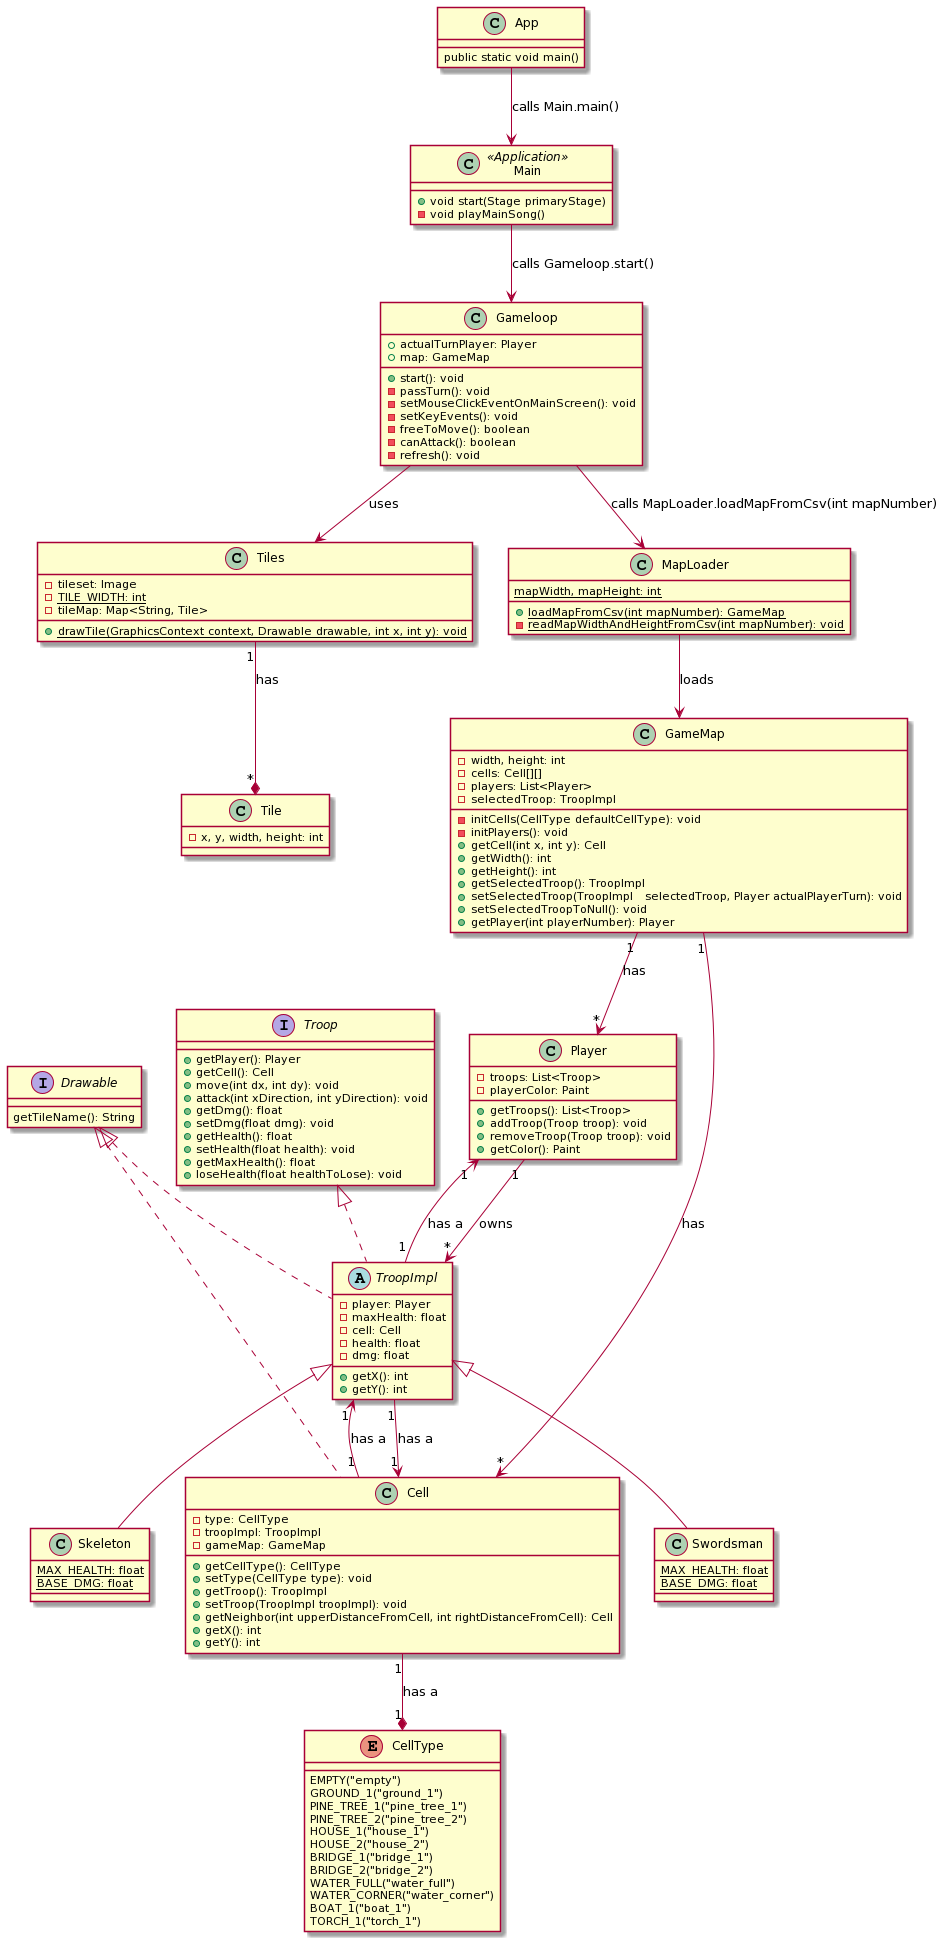

The diagram above was rendered by PlantUML. Its source (embedded in the PNG):
@startuml
class App {
public static void main()
}

App --> Main: calls Main.main()
class Main <<Application>> {
+ void start(Stage primaryStage)
- void playMainSong()
}

Main --> Gameloop: calls Gameloop.start()
Gameloop --> Tiles: uses
Gameloop --> MapLoader: calls MapLoader.loadMapFromCsv(int mapNumber)
class Gameloop {
+actualTurnPlayer: Player
+map: GameMap
+start(): void
-passTurn(): void
-setMouseClickEventOnMainScreen(): void
-setKeyEvents(): void
-freeToMove(): boolean
-canAttack(): boolean
-refresh(): void
}

Player "1" --> "*" TroopImpl: owns
class Player {
-troops: List<Troop>
-playerColor: Paint
+getTroops(): List<Troop>
+addTroop(Troop troop): void
+removeTroop(Troop troop): void
+getColor(): Paint
}

interface Drawable {
getTileName(): String
}

Cell "1" --* "1" CellType: has a
Cell "1" --> "1" TroopImpl: has a
class Cell implements Drawable {
-type: CellType
-troopImpl: TroopImpl
-gameMap: GameMap
+getCellType(): CellType
+setType(CellType type): void
+getTroop(): TroopImpl
+setTroop(TroopImpl troopImpl): void
+getNeighbor(int upperDistanceFromCell, int rightDistanceFromCell): Cell
+getX(): int
+getY(): int
}

enum CellType {
EMPTY("empty")
GROUND_1("ground_1")
PINE_TREE_1("pine_tree_1")
PINE_TREE_2("pine_tree_2")
HOUSE_1("house_1")
HOUSE_2("house_2")
BRIDGE_1("bridge_1")
BRIDGE_2("bridge_2")
WATER_FULL("water_full")
WATER_CORNER("water_corner")
BOAT_1("boat_1")
TORCH_1("torch_1")
}

Tiles "1" --* "*" Tile: has
class Tiles {
-tileset: Image
-{static} TILE_WIDTH: int
-tileMap: Map<String, Tile>
+{static} drawTile(GraphicsContext context, Drawable drawable, int x, int y): void
}

class Tile {
-x, y, width, height: int
}

GameMap "1" --> "*" Cell: has
GameMap "1" --> "*" Player: has
class GameMap {
-width, height: int
-cells: Cell[][]
-players: List<Player>
-selectedTroop: TroopImpl
-initCells(CellType defaultCellType): void
-initPlayers(): void
+getCell(int x, int y): Cell
+getWidth(): int
+getHeight(): int
+getSelectedTroop(): TroopImpl
+setSelectedTroop(TroopImpl   selectedTroop, Player actualPlayerTurn): void
+setSelectedTroopToNull(): void
+getPlayer(int playerNumber): Player
}

MapLoader --> GameMap: loads
class MapLoader {
{static} mapWidth, mapHeight: int
+{static} loadMapFromCsv(int mapNumber): GameMap
-{static} readMapWidthAndHeightFromCsv(int mapNumber): void
}

interface Troop {
+getPlayer(): Player
+getCell(): Cell
+move(int dx, int dy): void
+attack(int xDirection, int yDirection): void
+getDmg(): float
+setDmg(float dmg): void
+getHealth(): float
+setHealth(float health): void
+getMaxHealth(): float
+loseHealth(float healthToLose): void
}

TroopImpl "1" --> "1" Player: has a
TroopImpl "1" --> "1" Cell: has a
abstract class TroopImpl implements Drawable, Troop {
-player: Player
-maxHealth: float
-cell: Cell
-health: float
-dmg: float
+getX(): int
+getY(): int
}

class Skeleton extends TroopImpl {
{static} MAX_HEALTH: float
{static} BASE_DMG: float
}

class Swordsman extends TroopImpl {
{static} MAX_HEALTH: float
{static} BASE_DMG: float
}
@enduml